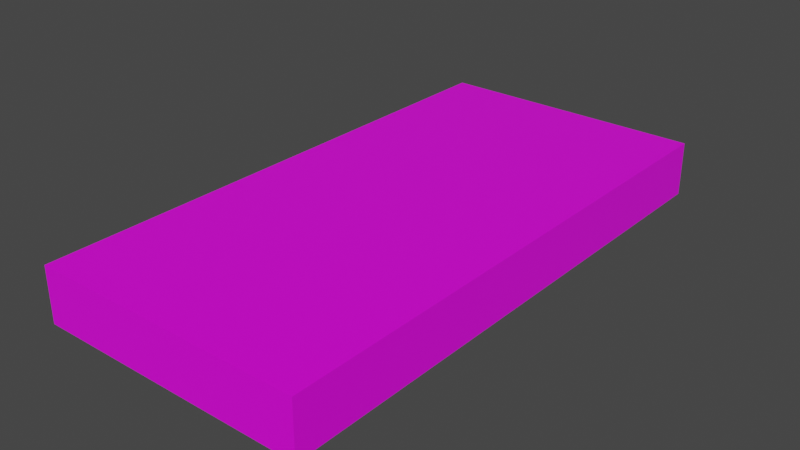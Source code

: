 # Source: card0.blend  (saved by Blender 3.0.42; exported with 4.5.12 LTS)
import bpy
from mathutils import Matrix  # noqa: F401  (used for matrix-valued properties, if any)

bpy.ops.wm.read_factory_settings(use_empty=True)
scene = bpy.context.scene
scene.name = 'Scene'

# ---- collections
col_collection = bpy.data.collections.new('Collection'); scene.collection.children.link(col_collection)

# ---- images (referenced by path relative to the original .blend; pixels are not part of the script)
import os
ASSET_DIR = os.environ.get("B2B_ASSET_DIR", "")  # directory of the original .blend (textures are referenced by path, not embedded)
HERE = os.path.dirname(os.path.abspath(__file__))  # packed textures are extracted next to this script under _unpacked/

def load_image(name, relpath, width, height, colorspace="sRGB"):
    """Load a texture the original file referenced (path relative to the .blend, or extracted next to this script)."""
    p = next((c for c in (os.path.join(HERE, relpath), os.path.join(ASSET_DIR, relpath)) if relpath and os.path.exists(c)), "")
    if p:
        img = bpy.data.images.load(p, check_existing=True)
        img.name = name
    else:  # same state as the original file: an image datablock whose file is absent (Cycles renders it pink)
        img = bpy.data.images.new(name, width, height)
        img.source = "FILE"
        img.filepath = "//" + (relpath or name)
    img.colorspace_settings.name = colorspace
    return img
img_keycardlevel0_jpg = load_image('KeycardLevel0.jpg', 'KeycardLevel0.jpg', 1024, 1024, 'sRGB')

# ---- materials (node trees are filled in below, after node groups)
mat_material = bpy.data.materials.new('Material')
mat_material.alpha_threshold = 0.0
mat_material.use_transparent_shadow = False
mat_material.line_color = (0.0, 0.0, 0.0, 1.0)

# ---- material node trees
mat_material.use_nodes = True; mat_material.node_tree.nodes.clear()
_N = mat_material.node_tree.nodes; _L = mat_material.node_tree.links
n0 = _N.new('ShaderNodeOutputMaterial'); n0.name = 'Material Output'; n0.location = (300, 300)
n1 = _N.new('ShaderNodeBsdfPrincipled'); n1.name = 'Principled BSDF'; n1.location = (10, 300)
n1.distribution = 'GGX'
n1.subsurface_method = 'RANDOM_WALK_SKIN'
n1.inputs[2].default_value = 0.4
n1.inputs[3].default_value = 1.45
n1.inputs[27].default_value = (0.0, 0.0, 0.0, 1.0)
n1.inputs[28].default_value = 1.0
n2 = _N.new('ShaderNodeTexImage'); n2.name = 'Image Texture'; n2.location = (-336, 60)
n2.image = img_keycardlevel0_jpg
_L.new(n1.outputs[0], n0.inputs[0])
_L.new(n2.outputs[0], n1.inputs[0])
n0.is_active_output = True

# ---- world
world_world = bpy.data.worlds.new('World'); scene.world = world_world
world_world.use_nodes = True; world_world.node_tree.nodes.clear()
_N = world_world.node_tree.nodes; _L = world_world.node_tree.links
n0 = _N.new('ShaderNodeOutputWorld'); n0.name = 'World Output'; n0.location = (300, 300)
n1 = _N.new('ShaderNodeBackground'); n1.name = 'Background'; n1.location = (10, 300)
n1.inputs[0].default_value = (0.05088, 0.05088, 0.05088, 1.0)
_L.new(n1.outputs[0], n0.inputs[0])
n0.is_active_output = True
world_world.color = (0.05088, 0.05088, 0.05088)
world_world.use_sun_shadow = False
world_world.sun_shadow_jitter_overblur = 0.0

# ---- meshes
me_cube = bpy.data.meshes.new('Cube')
me_cube.from_pydata([(1.0, 1.0, 1.0), (1.0, 1.0, -1.0), (1.0, -1.0, 1.0), (1.0, -1.0, -1.0), (-1.0, 1.0, 1.0), (-1.0, 1.0, -1.0), (-1.0, -1.0, 1.0), (-1.0, -1.0, -1.0)], [], [(0, 4, 6, 2), (3, 2, 6, 7), (7, 6, 4, 5), (5, 1, 3, 7), (1, 0, 2, 3), (5, 4, 0, 1)])
_uv = me_cube.uv_layers.new(name='UVMap')
_uv.uv.foreach_set('vector', [0.01408, 0.001946, 0.9925, 0.007196, 0.9977, 0.9987, 0.01408, 0.9934, 0.375, 0.75, 0.625, 0.75, 0.625, 1.0, 0.375, 1.0, 0.375, 0.0, 0.625, 0.0, 0.625, 0.25, 0.375, 0.25, 0.125, 0.5, 0.375, 0.5, 0.375, 0.75, 0.125, 0.75, 0.375, 0.5, 0.625, 0.5, 0.625, 0.75, 0.375, 0.75, 0.375, 0.25, 0.625, 0.25, 0.625, 0.5, 0.375, 0.5])
me_cube.materials.append(mat_material)
me_cube.use_remesh_preserve_volume = False
me_cube.use_remesh_preserve_attributes = False
me_cube.use_mirror_vertex_groups = False
me_cube.update()

# ---- objects
ob_cube = bpy.data.objects.new('Cube', me_cube)

# ---- transforms, parenting, visibility, modifiers, constraints
ob_cube.location = (0.0, 0.0, 0.0)
ob_cube.scale = (0.5, 1.0, 0.1)
ob_cube.lock_rotations_4d = False
ob_cube.empty_display_type = 'ARROWS'
ob_cube.lineart.crease_threshold = 0.0

# ---- collection membership
col_collection.objects.link(ob_cube)

# ---- scene / render settings (as saved in the file)
scene.frame_start = 1; scene.frame_end = 250; scene.frame_set(1)
scene.render.engine = 'BLENDER_EEVEE_NEXT'
scene.cycles.sampling_pattern = 'TABULATED_SOBOL'
scene.cycles.use_light_tree = False
scene.view_settings.view_transform = 'Filmic'
bpy.context.view_layer.update()

# ---- added for rendering (the .blend has no active camera and no usable light): camera, sun
cam_auto = bpy.data.cameras.new('AutoCamera')
cam_auto.lens = 50.0
cam_auto.sensor_width = 36.0
cam_auto.clip_end = 1000.0
ob_auto_camera = bpy.data.objects.new('AutoCamera', cam_auto)
scene.collection.objects.link(ob_auto_camera)
ob_auto_camera.location = (2.07712, -2.49255, 1.6617)
ob_auto_camera.rotation_euler = (1.09748, -7.21219e-08, 0.694738)
scene.camera = ob_auto_camera
light_auto_sun = bpy.data.lights.new('AutoSun', 'SUN')
light_auto_sun.energy = 3.0
light_auto_sun.angle = 0.0523599
ob_auto_sun = bpy.data.objects.new('AutoSun', light_auto_sun)
scene.collection.objects.link(ob_auto_sun)
ob_auto_sun.rotation_euler = (0.872665, 0.174533, 0.523599)
bpy.context.view_layer.update()
